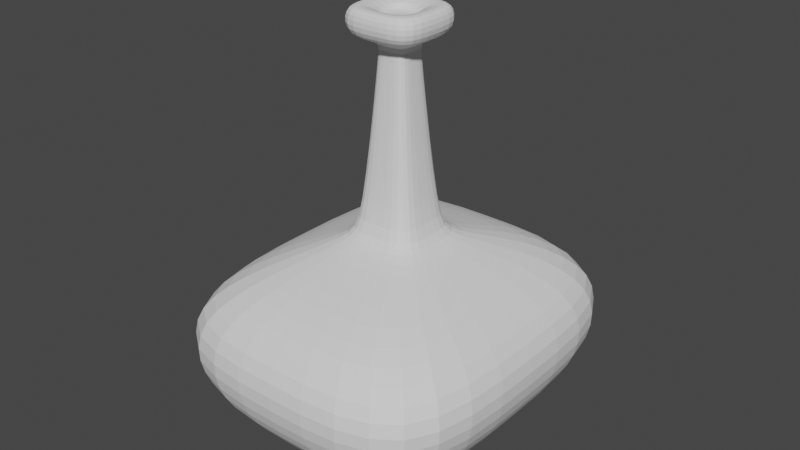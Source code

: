 # Source: Vase_3.blend  (saved by Blender 3.4.6; exported with 4.5.12 LTS)
import bpy
from mathutils import Matrix  # noqa: F401  (used for matrix-valued properties, if any)

bpy.ops.wm.read_factory_settings(use_empty=True)
scene = bpy.context.scene
scene.name = 'Scene'

# ---- collections
col_collection = bpy.data.collections.new('Collection'); scene.collection.children.link(col_collection)

# ---- world
world_world = bpy.data.worlds.new('World'); scene.world = world_world
world_world.use_nodes = True; world_world.node_tree.nodes.clear()
_N = world_world.node_tree.nodes; _L = world_world.node_tree.links
n0 = _N.new('ShaderNodeOutputWorld'); n0.name = 'World Output'; n0.location = (300, 300)
n1 = _N.new('ShaderNodeBackground'); n1.name = 'Background'; n1.location = (10, 300)
n1.inputs[0].default_value = (0.05088, 0.05088, 0.05088, 1.0)
_L.new(n1.outputs[0], n0.inputs[0])
n0.is_active_output = True
world_world.color = (0.05088, 0.05088, 0.05088)
world_world.use_sun_shadow = False
world_world.sun_shadow_jitter_overblur = 0.0

# ---- meshes
me_cube_001 = bpy.data.meshes.new('Cube.001')
me_cube_001.from_pydata([(-4.859, -4.828, -2.754), (-4.847, 0.0, -2.754), (0.0, -4.964, -2.754), (0.0, 0.0, -3.176), (0.0, -5.925, -2.25), (-6.101, 0.0, -2.25), (-6.101, -5.888, -1.621), (-6.101, 0.0, -1.621), (0.0, -2.793, -3.176), (-3.247, 0.0, -3.176), (0.0, -1.328, 1.106), (-1.588, 0.0, 1.106), (-1.58, -1.325, 1.106), (-6.101, -5.88, -2.25), (-3.849, -3.999, -1.212), (0.0, -4.021, -1.212), (-3.251, -2.751, -3.176), (0.0, -5.91, -1.621), (-3.833, 0.0, -1.212), (-1.168, -0.9888, 1.403), (-1.173, 0.0, 1.403), (-0.5851, -0.5125, 1.049), (0.0, -0.5085, 1.049), (-0.5902, 0.0, 1.049), (-0.5851, -0.5125, 0.9569), (-0.589, 0.0, 0.9569), (0.0, -0.5085, 0.9569), (-1.58, -1.325, 1.357), (-1.588, 0.0, 1.357), (0.0, -1.328, 1.357), (0.0, -0.9812, 1.403), (0.0, 0.0, 1.27), (-1.58, -1.325, -0.984), (0.0, -1.328, -0.984), (-1.588, 0.0, -0.984), (-1.173, 0.0, -0.8306), (0.0, -0.9812, -0.8306), (-1.168, -0.9888, -0.8306), (0.0, -0.5085, 1.27), (-0.5866, 0.0, 1.27), (-0.5851, -0.5125, 1.27)], [], [(16, 0, 1, 9), (23, 21, 12, 11), (2, 4, 13, 0), (4, 17, 6, 13), (13, 6, 7, 5), (17, 15, 14, 6), (6, 14, 18, 7), (21, 22, 10, 12), (24, 26, 22, 21), (8, 2, 0, 16), (0, 13, 5, 1), (25, 24, 21, 23), (12, 10, 29, 27), (35, 37, 24, 25), (37, 32, 33, 36), (27, 29, 30, 19), (11, 12, 27, 28), (38, 31, 39, 40), (28, 27, 19, 20), (15, 33, 32, 14), (14, 32, 34, 18), (24, 37, 36, 26), (34, 32, 37, 35), (16, 9, 3, 8), (30, 38, 40, 39, 20, 19)])
_uv = me_cube_001.uv_layers.new(name='UVMap')
_uv.uv.foreach_set('vector', [0.4375, 0.0, 0.4561, 0.0, 0.4561, 0.25, 0.4375, 0.25, 0.625, 0.25, 0.625, 0.0, 0.625, 0.0, 0.625, 0.25, 0.4561, 0.75, 0.5, 0.75, 0.5, 1.0, 0.4561, 1.0, 0.5, 0.75, 0.5619, 0.75, 0.5619, 1.0, 0.5, 1.0, 0.5, 0.0, 0.5619, 0.0, 0.5619, 0.25, 0.5, 0.25, 0.5619, 0.75, 0.5688, 0.75, 0.5688, 1.0, 0.5619, 1.0, 0.5619, 0.0, 0.5688, 0.0, 0.5688, 0.25, 0.5619, 0.25, 0.625, 1.0, 0.625, 0.75, 0.625, 0.75, 0.625, 1.0, 0.625, 1.0, 0.625, 0.75, 0.625, 0.75, 0.625, 1.0, 0.4375, 0.75, 0.4561, 0.75, 0.4561, 1.0, 0.4375, 1.0, 0.4561, 0.0, 0.5, 0.0, 0.5, 0.25, 0.4561, 0.25, 0.625, 0.25, 0.625, 0.0, 0.625, 0.0, 0.625, 0.25, 0.625, 1.0, 0.625, 0.75, 0.625, 0.75, 0.625, 1.0, 0.5793, 0.25, 0.5398, 0.0, 0.0, 0.0, 0.625, 0.25, 0.0, 0.0, 0.0, 0.0, 0.5762, 0.75, 0.5793, 0.75, 0.625, 1.0, 0.625, 0.75, 0.625, 0.75, 0.625, 1.0, 0.625, 0.25, 0.625, 0.0, 0.625, 0.0, 0.625, 0.25, 0.625, 0.5, 0.625, 0.25, 0.625, 0.25, 0.625, 0.375, 0.625, 0.25, 0.625, 0.0, 0.625, 0.0, 0.625, 0.25, 0.5688, 0.75, 0.5762, 0.75, 0.5762, 1.0, 0.5688, 1.0, 0.5688, 0.0, 0.5762, 0.0, 0.5762, 0.25, 0.5688, 0.25, 0.0, 0.0, 0.0, 0.0, 0.5793, 0.75, 0.625, 0.75, 0.5762, 0.25, 0.5762, 0.0, 0.5398, 0.0, 0.5793, 0.25, 0.4375, 0.0, 0.4375, 0.25, 0.4375, 0.5, 0.4375, 0.75, 0.625, 0.75, 0.625, 0.5, 0.625, 0.375, 0.625, 0.25, 0.625, 0.25, 0.625, 1.0])
me_cube_001.update()

# ---- objects
ob_cube = bpy.data.objects.new('Cube', me_cube_001)

# ---- transforms, parenting, visibility, modifiers, constraints
ob_cube.location = (0.0, 0.0, 0.0)
ob_cube.scale = (0.1705, 0.2037, 0.6201)
_m = ob_cube.modifiers.new('Mirror', 'MIRROR')
_m.use_axis = (False, True, False)
_m.use_clip = True
_m = ob_cube.modifiers.new('Mirror.001', 'MIRROR')
_m.use_clip = True
_m = ob_cube.modifiers.new('Subdivision', 'SUBSURF')

# ---- collection membership
col_collection.objects.link(ob_cube)

# ---- scene / render settings (as saved in the file)
scene.frame_start = 0; scene.frame_end = 0; scene.frame_set(0)
scene.render.engine = 'BLENDER_EEVEE_NEXT'
scene.cycles.sampling_pattern = 'TABULATED_SOBOL'
scene.cycles.use_light_tree = False
scene.view_settings.view_transform = 'Filmic'
bpy.context.view_layer.update()

# ---- added for rendering (the .blend has no active camera and no usable light): camera, sun
cam_auto = bpy.data.cameras.new('AutoCamera')
cam_auto.lens = 50.0
cam_auto.sensor_width = 36.0
cam_auto.clip_end = 1000.0
ob_auto_camera = bpy.data.objects.new('AutoCamera', cam_auto)
scene.collection.objects.link(ob_auto_camera)
ob_auto_camera.location = (3.94915, -4.73898, 2.60953)
ob_auto_camera.rotation_euler = (1.09748, -7.21219e-08, 0.694738)
scene.camera = ob_auto_camera
light_auto_sun = bpy.data.lights.new('AutoSun', 'SUN')
light_auto_sun.energy = 3.0
light_auto_sun.angle = 0.0523599
ob_auto_sun = bpy.data.objects.new('AutoSun', light_auto_sun)
scene.collection.objects.link(ob_auto_sun)
ob_auto_sun.rotation_euler = (0.872665, 0.174533, 0.523599)
bpy.context.view_layer.update()
